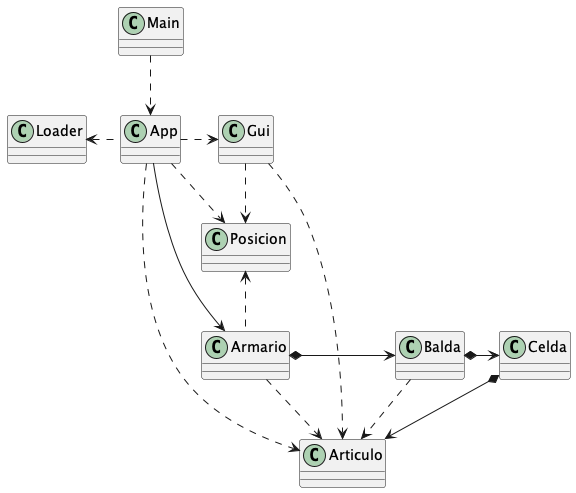

The diagram above was rendered by PlantUML. Its source (embedded in the PNG):
@startuml
class Loader {
}
class Armario {
}
class App {
}
class Articulo {
}
class Gui {
}
class Balda {
}
class Celda {
}
class Main {
}
class Posicion {
}

Main .down.> App
App -down-> Armario
App .left.> Loader
App .right.> Gui
Armario *-> Balda
Balda *-> Celda
Celda *-down-> Articulo
Armario .up.> Posicion
Armario .down.> Articulo
Gui .down.> Posicion
Gui .down.> Articulo
Balda ..> Articulo
App ..> Posicion
App ..> Articulo

@enduml